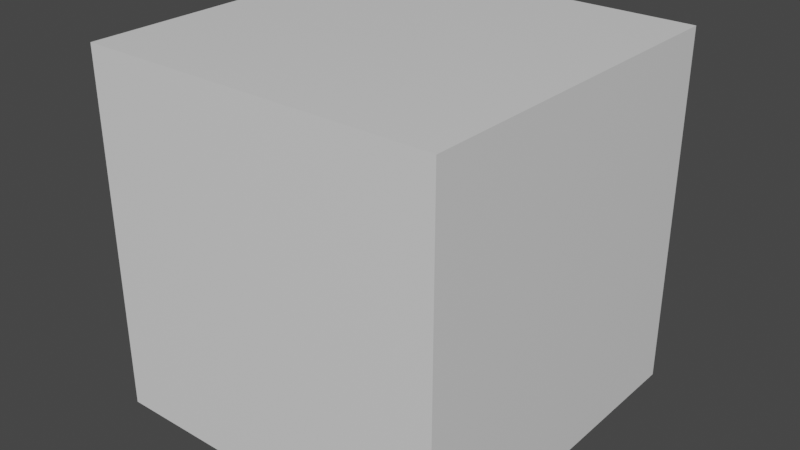 # Source: untitled.blend  (saved by Blender 2.93.20; exported with 4.5.12 LTS)
import bpy
from mathutils import Matrix  # noqa: F401  (used for matrix-valued properties, if any)

bpy.ops.wm.read_factory_settings(use_empty=True)
scene = bpy.context.scene
scene.name = 'Scene'

# ---- collections
col_collection = bpy.data.collections.new('Collection'); scene.collection.children.link(col_collection)

# ---- materials (node trees are filled in below, after node groups)
mat_material = bpy.data.materials.new('Material')
mat_material.alpha_threshold = 0.0
mat_material.use_transparent_shadow = False
mat_material.line_color = (0.0, 0.0, 0.0, 1.0)

# ---- material node trees
mat_material.use_nodes = True; mat_material.node_tree.nodes.clear()
_N = mat_material.node_tree.nodes; _L = mat_material.node_tree.links
n0 = _N.new('ShaderNodeOutputMaterial'); n0.name = 'Material Output'; n0.location = (300, 300)
n1 = _N.new('ShaderNodeBsdfPrincipled'); n1.name = 'Principled BSDF'; n1.location = (10, 300)
n1.distribution = 'GGX'
n1.subsurface_method = 'BURLEY'
n1.inputs[2].default_value = 0.4
n1.inputs[3].default_value = 1.45
n1.inputs[27].default_value = (0.0, 0.0, 0.0, 1.0)
n1.inputs[28].default_value = 1.0
_L.new(n1.outputs[0], n0.inputs[0])
n0.is_active_output = True

# ---- world
world_world = bpy.data.worlds.new('World'); scene.world = world_world
world_world.use_nodes = True; world_world.node_tree.nodes.clear()
_N = world_world.node_tree.nodes; _L = world_world.node_tree.links
n0 = _N.new('ShaderNodeOutputWorld'); n0.name = 'World Output'; n0.location = (300, 300)
n1 = _N.new('ShaderNodeBackground'); n1.name = 'Background'; n1.location = (10, 300)
n1.inputs[0].default_value = (0.05088, 0.05088, 0.05088, 1.0)
_L.new(n1.outputs[0], n0.inputs[0])
n0.is_active_output = True
world_world.color = (0.05088, 0.05088, 0.05088)
world_world.use_sun_shadow = False
world_world.sun_shadow_jitter_overblur = 0.0

# ---- meshes
me_cube = bpy.data.meshes.new('Cube')
me_cube.from_pydata([(1.0, 1.0, 1.0), (1.0, 1.0, -1.0), (1.0, -1.0, 1.0), (1.0, -1.0, -1.0), (-1.0, 1.0, 1.0), (-1.0, 1.0, -1.0), (-1.0, -1.0, 1.0), (-1.0, -1.0, -1.0)], [], [(0, 4, 6, 2), (3, 2, 6, 7), (7, 6, 4, 5), (5, 1, 3, 7), (1, 0, 2, 3), (5, 4, 0, 1)])
_uv = me_cube.uv_layers.new(name='UVMap')
_uv.uv.foreach_set('vector', [0.625, 0.5, 0.875, 0.5, 0.875, 0.75, 0.625, 0.75, 0.375, 0.75, 0.625, 0.75, 0.625, 1.0, 0.375, 1.0, 0.375, 0.0, 0.625, 0.0, 0.625, 0.25, 0.375, 0.25, 0.125, 0.5, 0.375, 0.5, 0.375, 0.75, 0.125, 0.75, 0.375, 0.5, 0.625, 0.5, 0.625, 0.75, 0.375, 0.75, 0.375, 0.25, 0.625, 0.25, 0.625, 0.5, 0.375, 0.5])
me_cube.materials.append(mat_material)
me_cube.use_remesh_preserve_volume = False
me_cube.use_remesh_preserve_attributes = False
me_cube.use_mirror_vertex_groups = False
me_cube.update()

# ---- objects
ob_cube = bpy.data.objects.new('Cube', me_cube)

# ---- transforms, parenting, visibility, modifiers, constraints
ob_cube.location = (0.0, 0.0, 0.0)
ob_cube.lock_rotations_4d = False
ob_cube.empty_display_type = 'ARROWS'
ob_cube.lineart.crease_threshold = 0.0

# ---- collection membership
col_collection.objects.link(ob_cube)

# ---- scene / render settings (as saved in the file)
scene.frame_start = 1; scene.frame_end = 250; scene.frame_set(1)
scene.render.engine = 'BLENDER_EEVEE_NEXT'
scene.cycles.use_denoising = False
scene.cycles.samples = 128
scene.cycles.sampling_pattern = 'TABULATED_SOBOL'
scene.cycles.use_adaptive_sampling = False
scene.cycles.use_light_tree = False
scene.view_settings.view_transform = 'Filmic'
bpy.context.view_layer.update()

# ---- added for rendering (the .blend has no active camera and no usable light): camera, sun
cam_auto = bpy.data.cameras.new('AutoCamera')
cam_auto.lens = 50.0
cam_auto.sensor_width = 36.0
cam_auto.clip_end = 1000.0
ob_auto_camera = bpy.data.objects.new('AutoCamera', cam_auto)
scene.collection.objects.link(ob_auto_camera)
ob_auto_camera.location = (3.20507, -3.84609, 2.56406)
ob_auto_camera.rotation_euler = (1.09748, -7.21219e-08, 0.694738)
scene.camera = ob_auto_camera
light_auto_sun = bpy.data.lights.new('AutoSun', 'SUN')
light_auto_sun.energy = 3.0
light_auto_sun.angle = 0.0523599
ob_auto_sun = bpy.data.objects.new('AutoSun', light_auto_sun)
scene.collection.objects.link(ob_auto_sun)
ob_auto_sun.rotation_euler = (0.872665, 0.174533, 0.523599)
bpy.context.view_layer.update()
